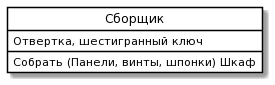

The diagram above was rendered by PlantUML. Its source (embedded in the PNG):
@startuml
skinparam class {
	BackgroundColor White
	ArrowColor Black
	BorderColor Black
}
class "Сборщик" as P {
Отвертка, шестигранный ключ
Собрать (Панели, винты, шпонки) Шкаф 
}
hide circle
@enduml